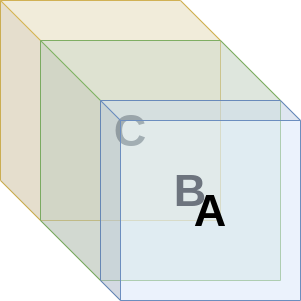

The diagram above was exported from draw.io. Its source (the exported page's mxGraphModel, read from the mxfile embedded in the PNG):
<mxGraphModel dx="878" dy="555" grid="1" gridSize="10" guides="1" tooltips="1" connect="1" arrows="1" fold="1" page="1" pageScale="1" pageWidth="850" pageHeight="1100" math="0" shadow="0">
  <root>
    <mxCell id="0" />
    <mxCell id="1" parent="0" />
    <mxCell id="2" value="&lt;b&gt;&lt;font style=&quot;font-size: 45px&quot;&gt;C&lt;/font&gt;&lt;/b&gt;" style="shape=cube;whiteSpace=wrap;html=1;boundedLbl=1;backgroundOutline=1;darkOpacity=0.05;darkOpacity2=0.1;size=40;fillColor=#fff2cc;strokeColor=#d6b656;fillOpacity=50;" vertex="1" parent="1">
      <mxGeometry x="40" y="40" width="220" height="220" as="geometry" />
    </mxCell>
    <mxCell id="3" value="&lt;b&gt;&lt;font style=&quot;font-size: 45px&quot;&gt;B&lt;/font&gt;&lt;/b&gt;" style="shape=cube;whiteSpace=wrap;html=1;boundedLbl=1;backgroundOutline=1;darkOpacity=0.05;darkOpacity2=0.1;size=60;fillColor=#d5e8d4;strokeColor=#82b366;fillOpacity=50;" vertex="1" parent="1">
      <mxGeometry x="80" y="80" width="240" height="240" as="geometry" />
    </mxCell>
    <mxCell id="4" value="&lt;b&gt;&lt;font style=&quot;font-size: 45px&quot;&gt;A&lt;/font&gt;&lt;/b&gt;" style="shape=cube;whiteSpace=wrap;html=1;boundedLbl=1;backgroundOutline=1;darkOpacity=0.05;darkOpacity2=0.1;size=20;fillColor=#dae8fc;strokeColor=#6c8ebf;fillOpacity=50;" vertex="1" parent="1">
      <mxGeometry x="140" y="140" width="200" height="200" as="geometry" />
    </mxCell>
  </root>
</mxGraphModel>